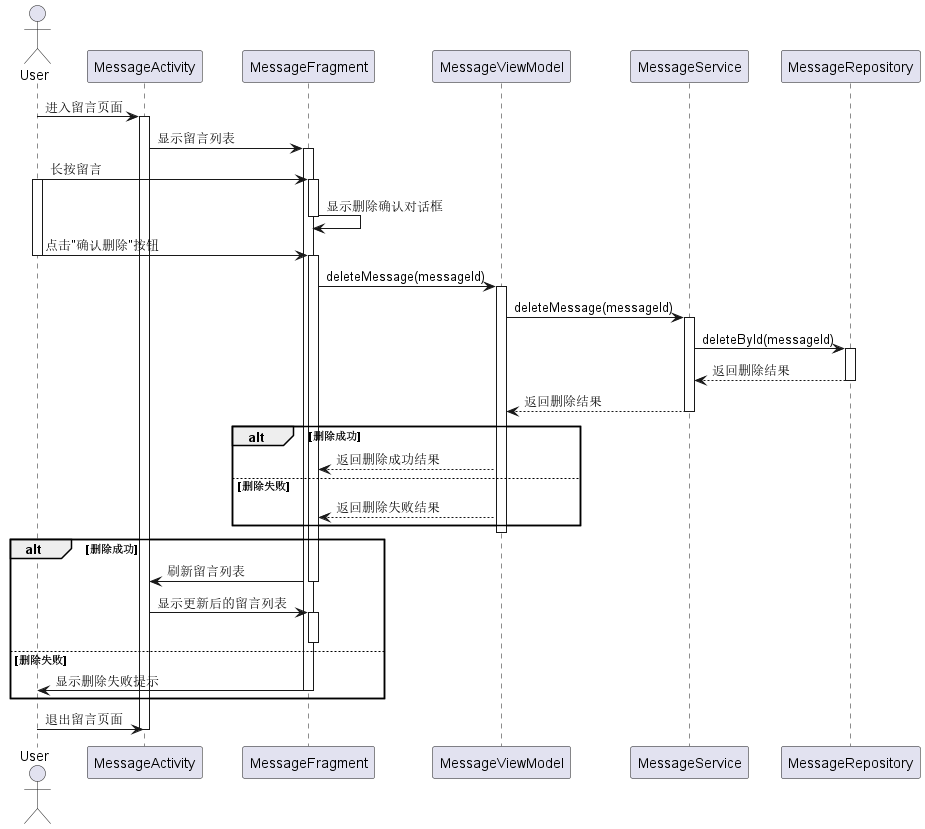

The diagram above was rendered by PlantUML. Its source (embedded in the PNG):
@startuml
actor User
participant MessageActivity
participant MessageFragment
participant MessageViewModel
participant MessageService
participant MessageRepository

User -> MessageActivity: 进入留言页面
activate MessageActivity

MessageActivity -> MessageFragment: 显示留言列表
activate MessageFragment

User -> MessageFragment: 长按留言
activate User
activate MessageFragment

MessageFragment -> MessageFragment: 显示删除确认对话框
deactivate MessageFragment

User -> MessageFragment: 点击"确认删除"按钮
deactivate User
activate MessageFragment

MessageFragment -> MessageViewModel: deleteMessage(messageId)
activate MessageViewModel

MessageViewModel -> MessageService: deleteMessage(messageId)
activate MessageService

MessageService -> MessageRepository: deleteById(messageId)
activate MessageRepository
MessageRepository --> MessageService: 返回删除结果
deactivate MessageRepository

MessageService --> MessageViewModel: 返回删除结果
deactivate MessageService

alt 删除成功
    MessageViewModel --> MessageFragment: 返回删除成功结果
else 删除失败
    MessageViewModel --> MessageFragment: 返回删除失败结果
end
deactivate MessageViewModel

alt 删除成功
    MessageFragment -> MessageActivity: 刷新留言列表
    deactivate MessageFragment

    MessageActivity -> MessageFragment: 显示更新后的留言列表
    activate MessageFragment
    deactivate MessageFragment
else 删除失败
    MessageFragment -> User: 显示删除失败提示
    deactivate MessageFragment
end

User -> MessageActivity: 退出留言页面
deactivate User
deactivate MessageActivity
@enduml